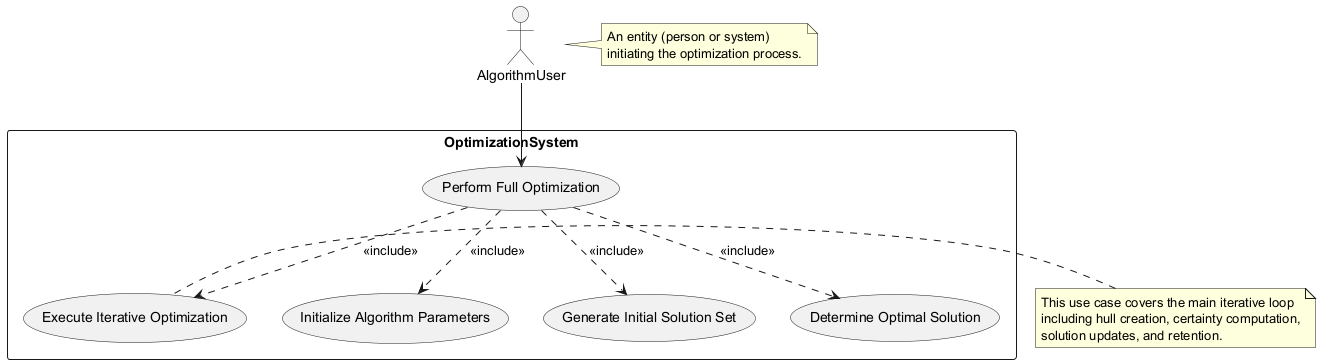

The diagram above was rendered by PlantUML. Its source (embedded in the PNG):
@startuml
actor "AlgorithmUser" as User

rectangle OptimizationSystem {
  usecase "Initialize Algorithm Parameters" as UC1
  usecase "Generate Initial Solution Set" as UC2
  usecase "Execute Iterative Optimization" as UC3
  usecase "Determine Optimal Solution" as UC4
  usecase "Perform Full Optimization" as UC_Full
}

User --> UC_Full

UC_Full ..> UC1 : <<include>>
UC_Full ..> UC2 : <<include>>
UC_Full ..> UC3 : <<include>>
UC_Full ..> UC4 : <<include>>

note right of User
  An entity (person or system)
  initiating the optimization process.
end note

note left of UC3
  This use case covers the main iterative loop
  including hull creation, certainty computation,
  solution updates, and retention.
end note
@enduml